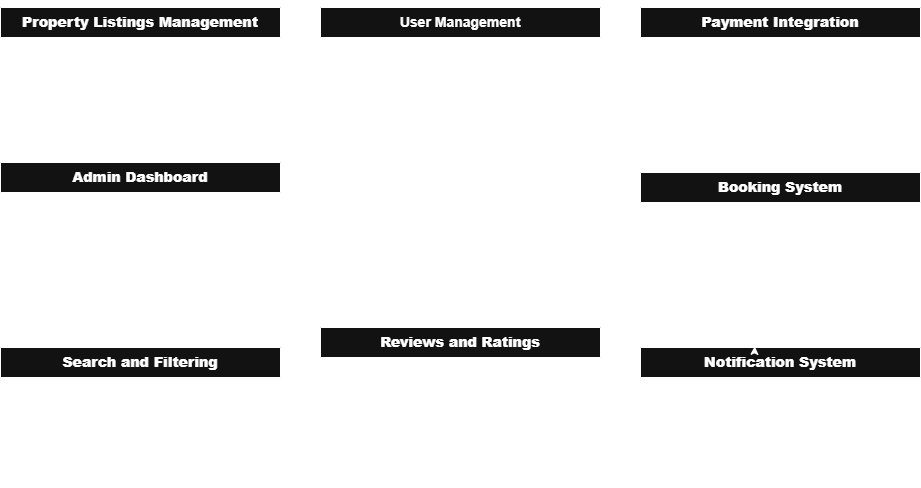

The diagram above was exported from draw.io. Its source (the exported page's mxGraphModel, read from the mxfile embedded in the PNG):
<mxGraphModel dx="786" dy="417" grid="1" gridSize="10" guides="1" tooltips="1" connect="1" arrows="1" fold="1" page="1" pageScale="1" pageWidth="1100" pageHeight="1700" math="0" shadow="0">
  <root>
    <mxCell id="0" />
    <mxCell id="1" parent="0" />
    <mxCell id="2adwM0PKKIVOhrTywVhc-1" value="&lt;b&gt;&lt;font style=&quot;font-size: 14px;&quot;&gt;User Management&lt;/font&gt;&lt;/b&gt;" style="swimlane;fontStyle=0;childLayout=stackLayout;horizontal=1;startSize=30;horizontalStack=0;resizeParent=1;resizeParentMax=0;resizeLast=0;collapsible=1;marginBottom=0;whiteSpace=wrap;html=1;" parent="1" vertex="1">
      <mxGeometry x="440" y="80" width="280" height="280" as="geometry" />
    </mxCell>
    <mxCell id="2adwM0PKKIVOhrTywVhc-2" value="&lt;ul data-pm-slice=&quot;3 5 []&quot; data-spread=&quot;false&quot;&gt;&lt;li&gt;&lt;p&gt;&lt;b&gt;User Registration&lt;/b&gt;&lt;/p&gt;&lt;ul data-spread=&quot;false&quot;&gt;&lt;li&gt;&lt;p&gt;&lt;b&gt;Guest or Host role&lt;/b&gt;&lt;/p&gt;&lt;/li&gt;&lt;li&gt;&lt;p&gt;&lt;b&gt;JWT authentication&lt;/b&gt;&lt;/p&gt;&lt;/li&gt;&lt;/ul&gt;&lt;/li&gt;&lt;li&gt;&lt;p&gt;&lt;b&gt;Login &amp;amp; OAuth (Google, Facebook)&lt;/b&gt;&lt;/p&gt;&lt;/li&gt;&lt;li&gt;&lt;p&gt;&lt;b&gt;Profile Management&lt;/b&gt;&lt;/p&gt;&lt;ul data-spread=&quot;false&quot;&gt;&lt;li&gt;&lt;p&gt;&lt;b&gt;Photo&lt;/b&gt;&lt;/p&gt;&lt;/li&gt;&lt;li&gt;&lt;p&gt;&lt;b&gt;Contact info&lt;/b&gt;&lt;/p&gt;&lt;/li&gt;&lt;li&gt;&lt;p&gt;&lt;b&gt;Preferences&lt;/b&gt;&lt;/p&gt;&lt;/li&gt;&lt;/ul&gt;&lt;/li&gt;&lt;/ul&gt;" style="text;strokeColor=none;fillColor=none;align=left;verticalAlign=middle;spacingLeft=4;spacingRight=4;overflow=hidden;points=[[0,0.5],[1,0.5]];portConstraint=eastwest;rotatable=0;whiteSpace=wrap;html=1;" parent="2adwM0PKKIVOhrTywVhc-1" vertex="1">
      <mxGeometry y="30" width="280" height="250" as="geometry" />
    </mxCell>
    <mxCell id="2adwM0PKKIVOhrTywVhc-6" value="&lt;h3 data-pm-slice=&quot;1 1 []&quot;&gt;&lt;strong&gt;Property Listings Management&lt;/strong&gt;&lt;/h3&gt;" style="swimlane;fontStyle=0;childLayout=stackLayout;horizontal=1;startSize=30;horizontalStack=0;resizeParent=1;resizeParentMax=0;resizeLast=0;collapsible=1;marginBottom=0;whiteSpace=wrap;html=1;" parent="1" vertex="1">
      <mxGeometry x="120" y="80" width="280" height="140" as="geometry" />
    </mxCell>
    <mxCell id="2adwM0PKKIVOhrTywVhc-7" value="&lt;ul data-pm-slice=&quot;3 3 []&quot; data-spread=&quot;false&quot;&gt;&lt;li&gt;&lt;p&gt;&lt;b&gt;Add Listings (title, description, location, price, amenities)&lt;/b&gt;&lt;/p&gt;&lt;/li&gt;&lt;li&gt;&lt;p&gt;&lt;b&gt;Edit/Delete Listings&lt;/b&gt;&lt;/p&gt;&lt;/li&gt;&lt;/ul&gt;" style="text;strokeColor=none;fillColor=none;align=left;verticalAlign=middle;spacingLeft=4;spacingRight=4;overflow=hidden;points=[[0,0.5],[1,0.5]];portConstraint=eastwest;rotatable=0;whiteSpace=wrap;html=1;" parent="2adwM0PKKIVOhrTywVhc-6" vertex="1">
      <mxGeometry y="30" width="280" height="110" as="geometry" />
    </mxCell>
    <mxCell id="2adwM0PKKIVOhrTywVhc-10" value="&lt;h3 style=&quot;text-align: left;&quot; data-pm-slice=&quot;1 3 []&quot;&gt;&lt;strong&gt;Search and Filtering&lt;/strong&gt;&lt;/h3&gt;" style="swimlane;fontStyle=0;childLayout=stackLayout;horizontal=1;startSize=30;horizontalStack=0;resizeParent=1;resizeParentMax=0;resizeLast=0;collapsible=1;marginBottom=0;whiteSpace=wrap;html=1;" parent="1" vertex="1">
      <mxGeometry x="120" y="420" width="280" height="140" as="geometry" />
    </mxCell>
    <mxCell id="2adwM0PKKIVOhrTywVhc-11" value="&lt;div&gt;&lt;div&gt;&lt;ul data-spread=&quot;false&quot;&gt;&lt;li&gt;&lt;p&gt;Search by location, price, guests, amenities&lt;/p&gt;&lt;/li&gt;&lt;li&gt;&lt;p&gt;Sorting &amp;amp; pagination&lt;/p&gt;&lt;/li&gt;&lt;/ul&gt;&lt;/div&gt;&lt;/div&gt;" style="text;strokeColor=none;fillColor=none;align=left;verticalAlign=middle;spacingLeft=4;spacingRight=4;overflow=hidden;points=[[0,0.5],[1,0.5]];portConstraint=eastwest;rotatable=0;whiteSpace=wrap;html=1;" parent="2adwM0PKKIVOhrTywVhc-10" vertex="1">
      <mxGeometry y="30" width="280" height="110" as="geometry" />
    </mxCell>
    <mxCell id="2adwM0PKKIVOhrTywVhc-12" value="&lt;h3 style=&quot;text-align: left;&quot; data-pm-slice=&quot;1 3 []&quot;&gt;&lt;strong&gt;Booking System&lt;/strong&gt;&lt;/h3&gt;" style="swimlane;fontStyle=0;childLayout=stackLayout;horizontal=1;startSize=30;horizontalStack=0;resizeParent=1;resizeParentMax=0;resizeLast=0;collapsible=1;marginBottom=0;whiteSpace=wrap;html=1;" parent="1" vertex="1">
      <mxGeometry x="760" y="245" width="280" height="160" as="geometry" />
    </mxCell>
    <mxCell id="2adwM0PKKIVOhrTywVhc-13" value="&lt;ul data-spread=&quot;false&quot;&gt;&lt;li&gt;&lt;p&gt;&lt;b&gt;Booking Creation (with date conflict check)&lt;/b&gt;&lt;/p&gt;&lt;/li&gt;&lt;li&gt;&lt;p&gt;&lt;b&gt;Booking Status: pending, confirmed, canceled, completed&lt;/b&gt;&lt;/p&gt;&lt;/li&gt;&lt;li&gt;&lt;p&gt;&lt;b&gt;Cancellation by user/host&lt;/b&gt;&lt;/p&gt;&lt;/li&gt;&lt;/ul&gt;" style="text;strokeColor=none;fillColor=none;align=left;verticalAlign=middle;spacingLeft=4;spacingRight=4;overflow=hidden;points=[[0,0.5],[1,0.5]];portConstraint=eastwest;rotatable=0;whiteSpace=wrap;html=1;" parent="2adwM0PKKIVOhrTywVhc-12" vertex="1">
      <mxGeometry y="30" width="280" height="130" as="geometry" />
    </mxCell>
    <mxCell id="2adwM0PKKIVOhrTywVhc-17" value="&lt;h3 style=&quot;text-align: left;&quot; data-pm-slice=&quot;1 3 []&quot;&gt;&lt;strong&gt;Reviews and Ratings&lt;/strong&gt;&lt;/h3&gt;" style="swimlane;fontStyle=0;childLayout=stackLayout;horizontal=1;startSize=30;horizontalStack=0;resizeParent=1;resizeParentMax=0;resizeLast=0;collapsible=1;marginBottom=0;whiteSpace=wrap;html=1;" parent="1" vertex="1">
      <mxGeometry x="440" y="400" width="280" height="160" as="geometry" />
    </mxCell>
    <mxCell id="2adwM0PKKIVOhrTywVhc-18" value="&lt;h3 data-pm-slice=&quot;1 3 []&quot;&gt;&lt;ul data-spread=&quot;false&quot;&gt;&lt;li&gt;&lt;p&gt;Guest-to-property reviews&lt;/p&gt;&lt;/li&gt;&lt;li&gt;&lt;p&gt;Host response&lt;/p&gt;&lt;/li&gt;&lt;li&gt;&lt;p&gt;Linked to bookings&lt;/p&gt;&lt;/li&gt;&lt;/ul&gt;&lt;/h3&gt;" style="text;strokeColor=none;fillColor=none;align=left;verticalAlign=middle;spacingLeft=4;spacingRight=4;overflow=hidden;points=[[0,0.5],[1,0.5]];portConstraint=eastwest;rotatable=0;whiteSpace=wrap;html=1;" parent="2adwM0PKKIVOhrTywVhc-17" vertex="1">
      <mxGeometry y="30" width="280" height="130" as="geometry" />
    </mxCell>
    <mxCell id="2adwM0PKKIVOhrTywVhc-21" style="edgeStyle=orthogonalEdgeStyle;rounded=0;orthogonalLoop=1;jettySize=auto;html=1;exitX=1;exitY=0.5;exitDx=0;exitDy=0;" parent="2adwM0PKKIVOhrTywVhc-17" source="2adwM0PKKIVOhrTywVhc-18" target="2adwM0PKKIVOhrTywVhc-18" edge="1">
      <mxGeometry relative="1" as="geometry" />
    </mxCell>
    <mxCell id="2adwM0PKKIVOhrTywVhc-19" value="&lt;h3 style=&quot;text-align: left;&quot; data-pm-slice=&quot;1 5 []&quot;&gt;&lt;strong&gt;Notification System&lt;/strong&gt;&lt;/h3&gt;" style="swimlane;fontStyle=0;childLayout=stackLayout;horizontal=1;startSize=30;horizontalStack=0;resizeParent=1;resizeParentMax=0;resizeLast=0;collapsible=1;marginBottom=0;whiteSpace=wrap;html=1;" parent="1" vertex="1">
      <mxGeometry x="760" y="420" width="280" height="140" as="geometry" />
    </mxCell>
    <mxCell id="2adwM0PKKIVOhrTywVhc-20" value="&lt;ul style=&quot;font-size: 14.04px; font-weight: 700;&quot; data-spread=&quot;false&quot;&gt;&lt;li&gt;&lt;p&gt;Email &amp;amp; in- app Notifications&lt;/p&gt;&lt;/li&gt;&lt;li&gt;&lt;p&gt;Booking Status&lt;/p&gt;&lt;/li&gt;&lt;li&gt;&lt;p&gt;Payement Updates&lt;/p&gt;&lt;/li&gt;&lt;/ul&gt;" style="text;strokeColor=none;fillColor=none;align=left;verticalAlign=middle;spacingLeft=4;spacingRight=4;overflow=hidden;points=[[0,0.5],[1,0.5]];portConstraint=eastwest;rotatable=0;whiteSpace=wrap;html=1;" parent="2adwM0PKKIVOhrTywVhc-19" vertex="1">
      <mxGeometry y="30" width="280" height="110" as="geometry" />
    </mxCell>
    <mxCell id="2adwM0PKKIVOhrTywVhc-15" value="&lt;h3 style=&quot;text-align: left;&quot; data-pm-slice=&quot;1 3 []&quot;&gt;&lt;strong&gt;Payment Integration&lt;/strong&gt;&lt;/h3&gt;" style="swimlane;fontStyle=0;childLayout=stackLayout;horizontal=1;startSize=30;horizontalStack=0;resizeParent=1;resizeParentMax=0;resizeLast=0;collapsible=1;marginBottom=0;whiteSpace=wrap;html=1;" parent="1" vertex="1">
      <mxGeometry x="760" y="80" width="280" height="150" as="geometry" />
    </mxCell>
    <mxCell id="2adwM0PKKIVOhrTywVhc-16" value="&lt;h3 data-pm-slice=&quot;1 3 []&quot;&gt;&lt;ul data-spread=&quot;false&quot;&gt;&lt;li&gt;&lt;p&gt;Guest payments (Stripe, PayPal)&lt;/p&gt;&lt;/li&gt;&lt;li&gt;&lt;p&gt;Host payouts&lt;/p&gt;&lt;/li&gt;&lt;li&gt;&lt;p&gt;Multi-currency support&lt;/p&gt;&lt;/li&gt;&lt;/ul&gt;&lt;/h3&gt;" style="text;strokeColor=none;fillColor=none;align=left;verticalAlign=middle;spacingLeft=4;spacingRight=4;overflow=hidden;points=[[0,0.5],[1,0.5]];portConstraint=eastwest;rotatable=0;whiteSpace=wrap;html=1;" parent="2adwM0PKKIVOhrTywVhc-15" vertex="1">
      <mxGeometry y="30" width="280" height="120" as="geometry" />
    </mxCell>
    <mxCell id="2adwM0PKKIVOhrTywVhc-8" value="&lt;h3 style=&quot;text-align: left;&quot; data-pm-slice=&quot;1 3 []&quot;&gt;&lt;strong&gt;Admin Dashboard&lt;/strong&gt;&lt;/h3&gt;" style="swimlane;fontStyle=0;childLayout=stackLayout;horizontal=1;startSize=30;horizontalStack=0;resizeParent=1;resizeParentMax=0;resizeLast=0;collapsible=1;marginBottom=0;whiteSpace=wrap;html=1;" parent="1" vertex="1">
      <mxGeometry x="120" y="235" width="280" height="160" as="geometry" />
    </mxCell>
    <mxCell id="2adwM0PKKIVOhrTywVhc-9" value="&lt;div&gt;&lt;ul data-spread=&quot;false&quot;&gt;&lt;li&gt;&lt;p&gt;&lt;b&gt;User monitoring&lt;/b&gt;&lt;/p&gt;&lt;/li&gt;&lt;li&gt;&lt;p&gt;&lt;b&gt;Listing moderation&lt;/b&gt;&lt;/p&gt;&lt;/li&gt;&lt;li&gt;&lt;p&gt;&lt;b&gt;Booking overview&lt;/b&gt;&lt;/p&gt;&lt;/li&gt;&lt;li&gt;&lt;p&gt;&lt;b&gt;Payment logs&lt;/b&gt;&lt;/p&gt;&lt;/li&gt;&lt;/ul&gt;&lt;/div&gt;" style="text;strokeColor=none;fillColor=none;align=left;verticalAlign=middle;spacingLeft=4;spacingRight=4;overflow=hidden;points=[[0,0.5],[1,0.5]];portConstraint=eastwest;rotatable=0;whiteSpace=wrap;html=1;" parent="2adwM0PKKIVOhrTywVhc-8" vertex="1">
      <mxGeometry y="30" width="280" height="130" as="geometry" />
    </mxCell>
    <mxCell id="2adwM0PKKIVOhrTywVhc-28" style="edgeStyle=orthogonalEdgeStyle;rounded=0;orthogonalLoop=1;jettySize=auto;html=1;exitX=0.5;exitY=0;exitDx=0;exitDy=0;entryX=0.408;entryY=-0.008;entryDx=0;entryDy=0;entryPerimeter=0;" parent="1" source="2adwM0PKKIVOhrTywVhc-19" target="2adwM0PKKIVOhrTywVhc-19" edge="1">
      <mxGeometry relative="1" as="geometry" />
    </mxCell>
  </root>
</mxGraphModel>